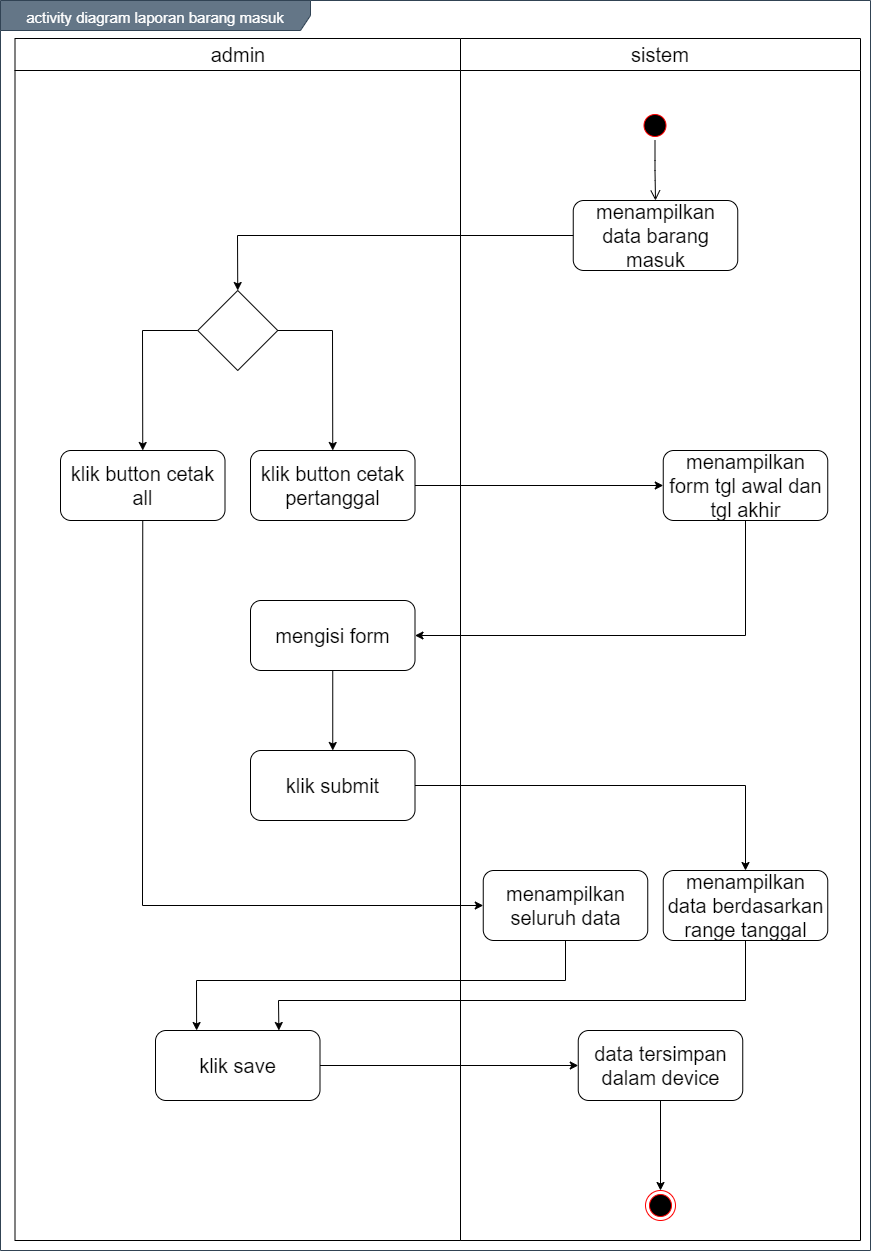

The diagram above was exported from draw.io. Its source (the exported page's mxGraphModel, read from the mxfile embedded in the PNG):
<mxGraphModel dx="1019" dy="555" grid="1" gridSize="10" guides="1" tooltips="1" connect="1" arrows="1" fold="1" page="1" pageScale="1" pageWidth="850" pageHeight="1100" math="0" shadow="0">
  <root>
    <mxCell id="0" />
    <mxCell id="1" parent="0" />
    <mxCell id="qe2Evx4fwYrMzvpud4Cd-1" value="&lt;font style=&quot;font-size: 15px&quot;&gt;activity diagram laporan barang masuk&lt;/font&gt;" style="shape=umlFrame;whiteSpace=wrap;html=1;fontSize=20;align=center;width=310;height=30;fillColor=#647687;strokeColor=#314354;fontColor=#ffffff;" vertex="1" parent="1">
      <mxGeometry x="160" y="100" width="870" height="1250" as="geometry" />
    </mxCell>
    <mxCell id="qe2Evx4fwYrMzvpud4Cd-2" value="admin" style="swimlane;whiteSpace=wrap;fontSize=20;fontStyle=0;startSize=32;" vertex="1" parent="1">
      <mxGeometry x="174.5" y="138" width="445.5" height="1202" as="geometry" />
    </mxCell>
    <mxCell id="qe2Evx4fwYrMzvpud4Cd-3" value="mengisi form" style="rounded=1;whiteSpace=wrap;html=1;fontSize=20;align=center;" vertex="1" parent="qe2Evx4fwYrMzvpud4Cd-2">
      <mxGeometry x="235.5" y="562" width="164.5" height="70" as="geometry" />
    </mxCell>
    <mxCell id="qe2Evx4fwYrMzvpud4Cd-4" value="klik submit" style="rounded=1;whiteSpace=wrap;html=1;fontSize=20;align=center;" vertex="1" parent="qe2Evx4fwYrMzvpud4Cd-2">
      <mxGeometry x="235.5" y="712" width="164.5" height="70" as="geometry" />
    </mxCell>
    <mxCell id="qe2Evx4fwYrMzvpud4Cd-5" value="klik save" style="rounded=1;whiteSpace=wrap;html=1;fontSize=20;align=center;" vertex="1" parent="qe2Evx4fwYrMzvpud4Cd-2">
      <mxGeometry x="140.5" y="992" width="164.5" height="70" as="geometry" />
    </mxCell>
    <mxCell id="qe2Evx4fwYrMzvpud4Cd-6" value="" style="endArrow=classic;html=1;exitX=0.5;exitY=1;exitDx=0;exitDy=0;entryX=0.5;entryY=0;entryDx=0;entryDy=0;" edge="1" parent="qe2Evx4fwYrMzvpud4Cd-2" source="qe2Evx4fwYrMzvpud4Cd-3" target="qe2Evx4fwYrMzvpud4Cd-4">
      <mxGeometry width="50" height="50" relative="1" as="geometry">
        <mxPoint x="420" y="467" as="sourcePoint" />
        <mxPoint x="668.25" y="467" as="targetPoint" />
      </mxGeometry>
    </mxCell>
    <mxCell id="qe2Evx4fwYrMzvpud4Cd-7" value="sistem" style="swimlane;whiteSpace=wrap;fontSize=20;fontStyle=0;startSize=32;" vertex="1" parent="1">
      <mxGeometry x="620" y="138" width="400" height="1202" as="geometry" />
    </mxCell>
    <mxCell id="qe2Evx4fwYrMzvpud4Cd-8" value="" style="ellipse;html=1;shape=startState;fillColor=#000000;strokeColor=#ff0000;fontSize=20;align=center;" vertex="1" parent="qe2Evx4fwYrMzvpud4Cd-7">
      <mxGeometry x="179.5" y="72" width="30" height="30" as="geometry" />
    </mxCell>
    <mxCell id="qe2Evx4fwYrMzvpud4Cd-9" value="" style="edgeStyle=orthogonalEdgeStyle;html=1;verticalAlign=bottom;endArrow=open;endSize=8;fontSize=20;entryX=0.5;entryY=0;entryDx=0;entryDy=0;" edge="1" parent="qe2Evx4fwYrMzvpud4Cd-7" source="qe2Evx4fwYrMzvpud4Cd-8" target="qe2Evx4fwYrMzvpud4Cd-10">
      <mxGeometry relative="1" as="geometry">
        <mxPoint x="-540" y="24" as="targetPoint" />
      </mxGeometry>
    </mxCell>
    <mxCell id="qe2Evx4fwYrMzvpud4Cd-10" value="menampilkan data barang masuk" style="rounded=1;whiteSpace=wrap;html=1;fontSize=20;align=center;" vertex="1" parent="qe2Evx4fwYrMzvpud4Cd-7">
      <mxGeometry x="112.75" y="162" width="164.5" height="70" as="geometry" />
    </mxCell>
    <mxCell id="qe2Evx4fwYrMzvpud4Cd-11" value="menampilkan data berdasarkan range tanggal" style="rounded=1;whiteSpace=wrap;html=1;fontSize=20;align=center;" vertex="1" parent="qe2Evx4fwYrMzvpud4Cd-7">
      <mxGeometry x="202.75" y="832" width="164.5" height="70" as="geometry" />
    </mxCell>
    <mxCell id="qe2Evx4fwYrMzvpud4Cd-12" value="data tersimpan dalam device" style="rounded=1;whiteSpace=wrap;html=1;fontSize=20;align=center;" vertex="1" parent="qe2Evx4fwYrMzvpud4Cd-7">
      <mxGeometry x="117.75" y="992" width="164.5" height="70" as="geometry" />
    </mxCell>
    <mxCell id="qe2Evx4fwYrMzvpud4Cd-13" value="menampilkan form tgl awal dan tgl akhir" style="rounded=1;whiteSpace=wrap;html=1;fontSize=20;align=center;" vertex="1" parent="qe2Evx4fwYrMzvpud4Cd-7">
      <mxGeometry x="202.75" y="412" width="164.5" height="70" as="geometry" />
    </mxCell>
    <mxCell id="qe2Evx4fwYrMzvpud4Cd-14" value="" style="rhombus;whiteSpace=wrap;html=1;" vertex="1" parent="1">
      <mxGeometry x="357.25" y="390" width="80" height="80" as="geometry" />
    </mxCell>
    <mxCell id="qe2Evx4fwYrMzvpud4Cd-15" value="klik button cetak all" style="rounded=1;whiteSpace=wrap;html=1;fontSize=20;align=center;" vertex="1" parent="1">
      <mxGeometry x="220" y="550" width="164.5" height="70" as="geometry" />
    </mxCell>
    <mxCell id="qe2Evx4fwYrMzvpud4Cd-16" value="klik button cetak pertanggal" style="rounded=1;whiteSpace=wrap;html=1;fontSize=20;align=center;" vertex="1" parent="1">
      <mxGeometry x="410" y="550" width="164.5" height="70" as="geometry" />
    </mxCell>
    <mxCell id="qe2Evx4fwYrMzvpud4Cd-17" value="menampilkan seluruh data" style="rounded=1;whiteSpace=wrap;html=1;fontSize=20;align=center;" vertex="1" parent="1">
      <mxGeometry x="642.75" y="970" width="164.5" height="70" as="geometry" />
    </mxCell>
    <mxCell id="qe2Evx4fwYrMzvpud4Cd-18" value="" style="ellipse;html=1;shape=endState;fillColor=#000000;strokeColor=#ff0000;" vertex="1" parent="1">
      <mxGeometry x="805" y="1290" width="30" height="30" as="geometry" />
    </mxCell>
    <mxCell id="qe2Evx4fwYrMzvpud4Cd-19" value="" style="endArrow=classic;html=1;exitX=0;exitY=0.5;exitDx=0;exitDy=0;entryX=0.5;entryY=0;entryDx=0;entryDy=0;rounded=0;" edge="1" parent="1" source="qe2Evx4fwYrMzvpud4Cd-10" target="qe2Evx4fwYrMzvpud4Cd-14">
      <mxGeometry width="50" height="50" relative="1" as="geometry">
        <mxPoint x="660" y="860" as="sourcePoint" />
        <mxPoint x="710" y="810" as="targetPoint" />
        <Array as="points">
          <mxPoint x="397" y="335" />
        </Array>
      </mxGeometry>
    </mxCell>
    <mxCell id="qe2Evx4fwYrMzvpud4Cd-20" value="" style="endArrow=classic;html=1;exitX=1;exitY=0.5;exitDx=0;exitDy=0;entryX=0.5;entryY=0;entryDx=0;entryDy=0;rounded=0;" edge="1" parent="1" source="qe2Evx4fwYrMzvpud4Cd-14" target="qe2Evx4fwYrMzvpud4Cd-16">
      <mxGeometry width="50" height="50" relative="1" as="geometry">
        <mxPoint x="610" y="520" as="sourcePoint" />
        <mxPoint x="660" y="470" as="targetPoint" />
        <Array as="points">
          <mxPoint x="492" y="430" />
        </Array>
      </mxGeometry>
    </mxCell>
    <mxCell id="qe2Evx4fwYrMzvpud4Cd-21" value="" style="endArrow=classic;html=1;exitX=0;exitY=0.5;exitDx=0;exitDy=0;entryX=0.5;entryY=0;entryDx=0;entryDy=0;rounded=0;" edge="1" parent="1" source="qe2Evx4fwYrMzvpud4Cd-14" target="qe2Evx4fwYrMzvpud4Cd-15">
      <mxGeometry width="50" height="50" relative="1" as="geometry">
        <mxPoint x="610" y="520" as="sourcePoint" />
        <mxPoint x="660" y="470" as="targetPoint" />
        <Array as="points">
          <mxPoint x="302" y="430" />
        </Array>
      </mxGeometry>
    </mxCell>
    <mxCell id="qe2Evx4fwYrMzvpud4Cd-22" value="" style="endArrow=classic;html=1;exitX=1;exitY=0.5;exitDx=0;exitDy=0;entryX=0;entryY=0.5;entryDx=0;entryDy=0;" edge="1" parent="1" source="qe2Evx4fwYrMzvpud4Cd-16" target="qe2Evx4fwYrMzvpud4Cd-13">
      <mxGeometry width="50" height="50" relative="1" as="geometry">
        <mxPoint x="610" y="1040" as="sourcePoint" />
        <mxPoint x="660" y="990" as="targetPoint" />
      </mxGeometry>
    </mxCell>
    <mxCell id="qe2Evx4fwYrMzvpud4Cd-23" value="" style="endArrow=classic;html=1;exitX=0.5;exitY=1;exitDx=0;exitDy=0;entryX=1;entryY=0.5;entryDx=0;entryDy=0;rounded=0;" edge="1" parent="1" source="qe2Evx4fwYrMzvpud4Cd-13" target="qe2Evx4fwYrMzvpud4Cd-3">
      <mxGeometry width="50" height="50" relative="1" as="geometry">
        <mxPoint x="584.5" y="595" as="sourcePoint" />
        <mxPoint x="832.75" y="595" as="targetPoint" />
        <Array as="points">
          <mxPoint x="905" y="735" />
        </Array>
      </mxGeometry>
    </mxCell>
    <mxCell id="qe2Evx4fwYrMzvpud4Cd-24" value="" style="endArrow=classic;html=1;exitX=1;exitY=0.5;exitDx=0;exitDy=0;entryX=0.5;entryY=0;entryDx=0;entryDy=0;rounded=0;" edge="1" parent="1" source="qe2Evx4fwYrMzvpud4Cd-4" target="qe2Evx4fwYrMzvpud4Cd-11">
      <mxGeometry width="50" height="50" relative="1" as="geometry">
        <mxPoint x="604.5" y="615" as="sourcePoint" />
        <mxPoint x="852.75" y="615" as="targetPoint" />
        <Array as="points">
          <mxPoint x="905" y="885" />
        </Array>
      </mxGeometry>
    </mxCell>
    <mxCell id="qe2Evx4fwYrMzvpud4Cd-25" value="" style="endArrow=classic;html=1;exitX=0.5;exitY=1;exitDx=0;exitDy=0;entryX=0;entryY=0.5;entryDx=0;entryDy=0;rounded=0;" edge="1" parent="1" source="qe2Evx4fwYrMzvpud4Cd-15" target="qe2Evx4fwYrMzvpud4Cd-17">
      <mxGeometry width="50" height="50" relative="1" as="geometry">
        <mxPoint x="610" y="910" as="sourcePoint" />
        <mxPoint x="660" y="860" as="targetPoint" />
        <Array as="points">
          <mxPoint x="302" y="1005" />
        </Array>
      </mxGeometry>
    </mxCell>
    <mxCell id="qe2Evx4fwYrMzvpud4Cd-26" value="" style="endArrow=classic;html=1;entryX=0.25;entryY=0;entryDx=0;entryDy=0;exitX=0.5;exitY=1;exitDx=0;exitDy=0;rounded=0;" edge="1" parent="1" source="qe2Evx4fwYrMzvpud4Cd-17" target="qe2Evx4fwYrMzvpud4Cd-5">
      <mxGeometry width="50" height="50" relative="1" as="geometry">
        <mxPoint x="610" y="1040" as="sourcePoint" />
        <mxPoint x="660" y="990" as="targetPoint" />
        <Array as="points">
          <mxPoint x="725" y="1080" />
          <mxPoint x="356" y="1080" />
        </Array>
      </mxGeometry>
    </mxCell>
    <mxCell id="qe2Evx4fwYrMzvpud4Cd-27" value="" style="endArrow=classic;html=1;entryX=0.75;entryY=0;entryDx=0;entryDy=0;exitX=0.5;exitY=1;exitDx=0;exitDy=0;rounded=0;" edge="1" parent="1" source="qe2Evx4fwYrMzvpud4Cd-11" target="qe2Evx4fwYrMzvpud4Cd-5">
      <mxGeometry width="50" height="50" relative="1" as="geometry">
        <mxPoint x="610" y="1040" as="sourcePoint" />
        <mxPoint x="660" y="990" as="targetPoint" />
        <Array as="points">
          <mxPoint x="905" y="1100" />
          <mxPoint x="438" y="1100" />
        </Array>
      </mxGeometry>
    </mxCell>
    <mxCell id="qe2Evx4fwYrMzvpud4Cd-28" value="" style="endArrow=classic;html=1;entryX=0;entryY=0.5;entryDx=0;entryDy=0;exitX=1;exitY=0.5;exitDx=0;exitDy=0;" edge="1" parent="1" source="qe2Evx4fwYrMzvpud4Cd-5" target="qe2Evx4fwYrMzvpud4Cd-12">
      <mxGeometry width="50" height="50" relative="1" as="geometry">
        <mxPoint x="610" y="1170" as="sourcePoint" />
        <mxPoint x="660" y="1120" as="targetPoint" />
      </mxGeometry>
    </mxCell>
    <mxCell id="qe2Evx4fwYrMzvpud4Cd-29" value="" style="endArrow=classic;html=1;entryX=0.5;entryY=0;entryDx=0;entryDy=0;exitX=0.5;exitY=1;exitDx=0;exitDy=0;" edge="1" parent="1" source="qe2Evx4fwYrMzvpud4Cd-12" target="qe2Evx4fwYrMzvpud4Cd-18">
      <mxGeometry width="50" height="50" relative="1" as="geometry">
        <mxPoint x="610" y="1300" as="sourcePoint" />
        <mxPoint x="660" y="1250" as="targetPoint" />
      </mxGeometry>
    </mxCell>
  </root>
</mxGraphModel>